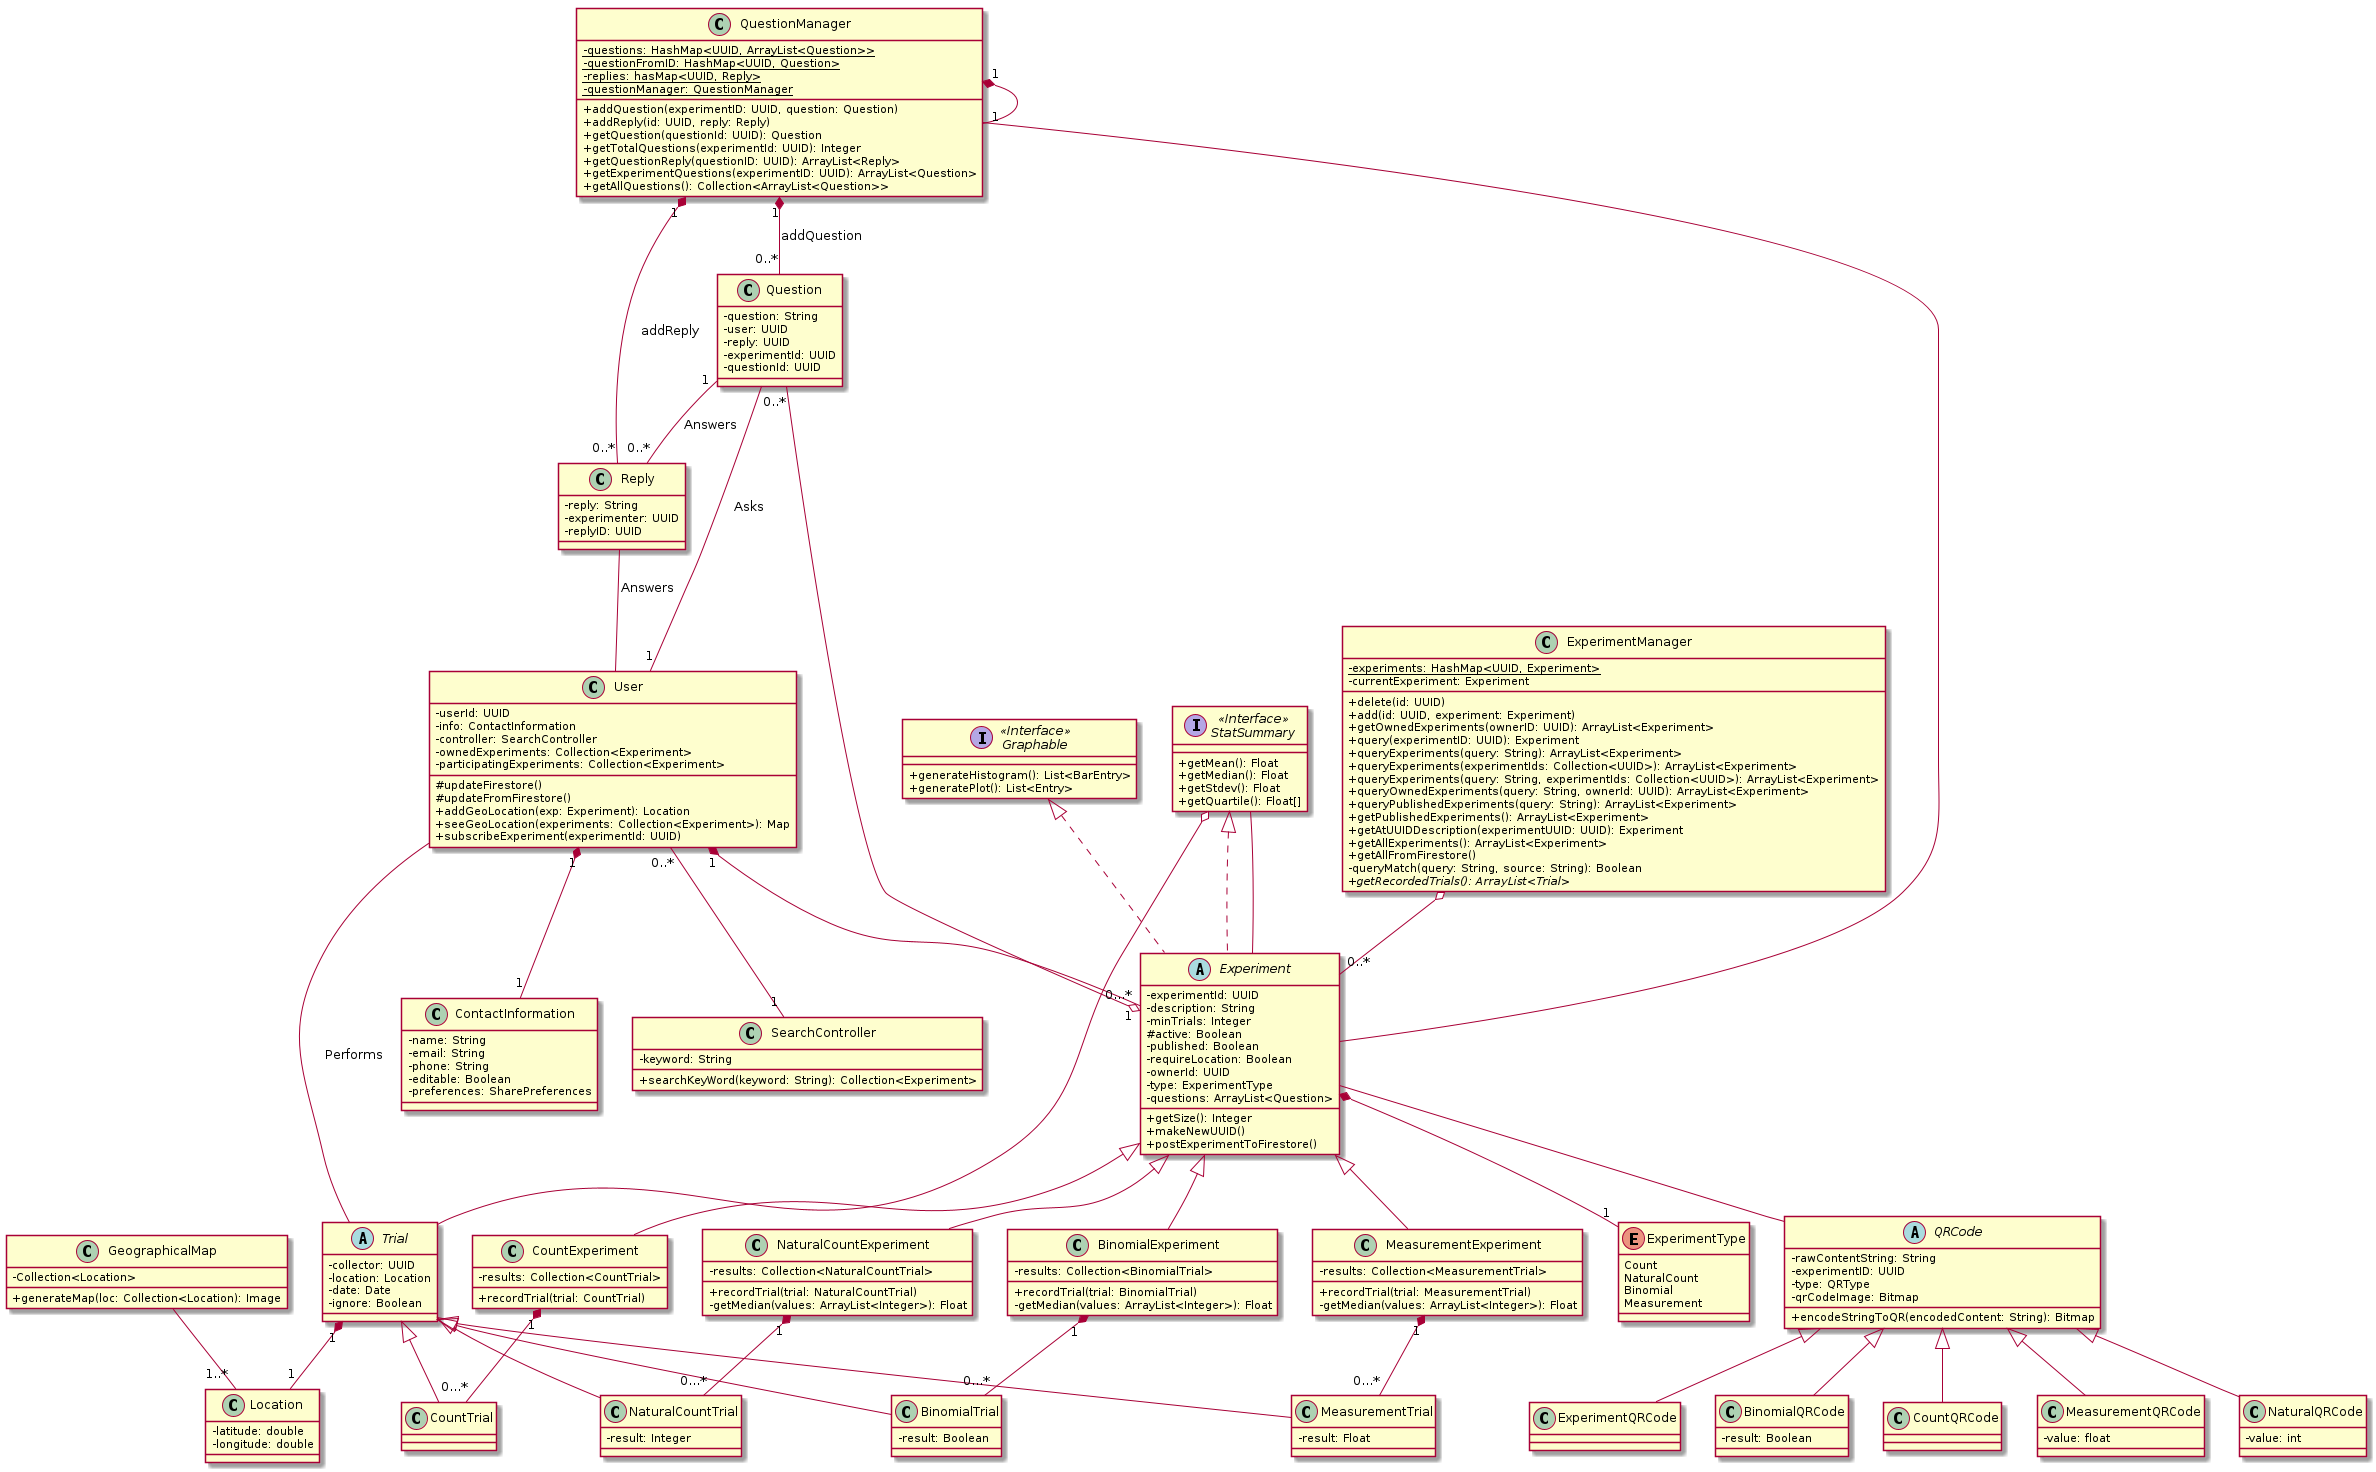

The diagram above was rendered by PlantUML. Its source (embedded in the PNG):
@startuml UML
skinparam classAttributeIconSize 0

class User {
    -userId: UUID
    -info: ContactInformation
    -controller: SearchController
    -ownedExperiments: Collection<Experiment>
    -participatingExperiments: Collection<Experiment>
    #updateFirestore()
    #updateFromFirestore()
    +addGeoLocation(exp: Experiment): Location
    +seeGeoLocation(experiments: Collection<Experiment>): Map
    +subscribeExperiment(experimentId: UUID)
}


class ExperimentManager{
   - {static} experiments: HashMap<UUID, Experiment> 
   - currentExperiment: Experiment 

   + delete(id: UUID)
   + add(id: UUID, experiment: Experiment)
   + getOwnedExperiments(ownerID: UUID): ArrayList<Experiment> 
   + query(experimentID: UUID): Experiment 
   + queryExperiments(query: String): ArrayList<Experiment> 
   + queryExperiments(experimentIds: Collection<UUID>): ArrayList<Experiment>
   + queryExperiments(query: String, experimentIds: Collection<UUID>): ArrayList<Experiment>
   + queryOwnedExperiments(query: String, ownerId: UUID): ArrayList<Experiment>
   + queryPublishedExperiments(query: String): ArrayList<Experiment>
   + getPublishedExperiments(): ArrayList<Experiment>
   + getAtUUIDDescription(experimentUUID: UUID): Experiment
   + getAllExperiments(): ArrayList<Experiment> 
   + getAllFromFirestore()
   - queryMatch(query: String, source: String): Boolean
   + {abstract} getRecordedTrials(): ArrayList<Trial>
}

ExperimentManager o-- "0..*" Experiment

class Question {
    -question: String
    -user: UUID
    -reply: UUID
    -experimentId: UUID
    -questionId: UUID
}

Question -- "1" User: Asks
Question "1" -- "0..*" Reply: Answers
Question "0..*" --o "1" Experiment

class Reply {
    -reply: String
    -experimenter: UUID
    -replyID: UUID
}

Reply -- User: Answers

class QuestionManager{
    - {static} questions: HashMap<UUID, ArrayList<Question>>
    - {static} questionFromID: HashMap<UUID, Question>
    - {static} replies: hasMap<UUID, Reply>
    - {static} questionManager: QuestionManager

    + addQuestion(experimentID: UUID, question: Question)
    + addReply(id: UUID, reply: Reply)
    + getQuestion(questionId: UUID): Question
    + getTotalQuestions(experimentId: UUID): Integer
    + getQuestionReply(questionID: UUID): ArrayList<Reply>
    + getExperimentQuestions(experimentID: UUID): ArrayList<Question>
    + getAllQuestions(): Collection<ArrayList<Question>>
 
}

QuestionManager "1" *-- "1" QuestionManager
QuestionManager "1" *-- "0..*" Question: addQuestion
QuestionManager "1" *-- "0..*" Reply: addReply
QuestionManager -- Experiment

enum ExperimentType {
    Count
    NaturalCount
    Binomial
    Measurement
}

abstract class Experiment implements StatSummary, Graphable {
    -experimentId: UUID
    -description: String
    -minTrials: Integer
    #active: Boolean
    -published: Boolean
    -requireLocation: Boolean
    -ownerId: UUID
    -type: ExperimentType
    -questions: ArrayList<Question>
    +getSize(): Integer
    +makeNewUUID()
	+postExperimentToFirestore()
}



Experiment -- QRCode


class CountExperiment extends Experiment {
    -results: Collection<CountTrial>
    +recordTrial(trial: CountTrial)
}

class NaturalCountExperiment extends Experiment {
    -results: Collection<NaturalCountTrial>
    +recordTrial(trial: NaturalCountTrial)
    -getMedian(values: ArrayList<Integer>): Float
}

class BinomialExperiment extends Experiment {
    -results: Collection<BinomialTrial>
    +recordTrial(trial: BinomialTrial)
    -getMedian(values: ArrayList<Integer>): Float
}

class MeasurementExperiment extends Experiment {
    -results: Collection<MeasurementTrial>
    +recordTrial(trial: MeasurementTrial)
    -getMedian(values: ArrayList<Integer>): Float

}

interface "StatSummary" as StatSummary <<Interface>> {
    +getMean(): Float
    +getMedian(): Float
    +getStdev(): Float
    +getQuartile(): Float[]
}

abstract class Trial {
    -collector: UUID
    -location: Location
    -date: Date
    -ignore: Boolean
}

class CountTrial extends Trial {
}

class NaturalCountTrial extends Trial {
    -result: Integer
}

class BinomialTrial extends Trial {
    -result: Boolean
}

class MeasurementTrial extends Trial {
    -result: Float
}

abstract class QRCode {
	- rawContentString: String
	- experimentID: UUID
	- type: QRType
	- qrCodeImage: Bitmap
	+ encodeStringToQR(encodedContent: String): Bitmap
}

class ExperimentQRCode extends QRCode {}

class BinomialQRCode extends QRCode{
    - result: Boolean
}

class CountQRCode extends QRCode{}

class MeasurementQRCode extends QRCode{
    -value: float
}

class NaturalQRCode extends QRCode{
    -value: int
}

class Location {
  -latitude: double
  -longitude: double
}

class GeographicalMap{
 -Collection<Location>
 +generateMap(loc: Collection<Location): Image
}

GeographicalMap -- "1..*" Location


interface "Graphable" as Graphable <<Interface>>> {
    +generateHistogram(): List<BarEntry>
    +generatePlot(): List<Entry>
}

class ContactInformation {
    -name: String
    -email: String
    -phone: String
    -editable: Boolean
    -preferences: SharePreferences
}

class SearchController {
    -keyword: String
    +searchKeyWord(keyword: String): Collection<Experiment>
}


User "1" *-- "1" ContactInformation
User "1" *-- "0...*" Experiment


CountExperiment "1" *-- "0...*" CountTrial


NaturalCountExperiment "1" *-- "0...*" NaturalCountTrial

BinomialExperiment "1" *-- "0...*" BinomialTrial

MeasurementExperiment "1" *-- "0...*" MeasurementTrial

User -- Trial: Performs
Trial "1" *-- "1" Location



Experiment *-- "1" ExperimentType


User "0..*" -- "1" SearchController



StatSummary -- Experiment


StatSummary o-- Trial



@enduml